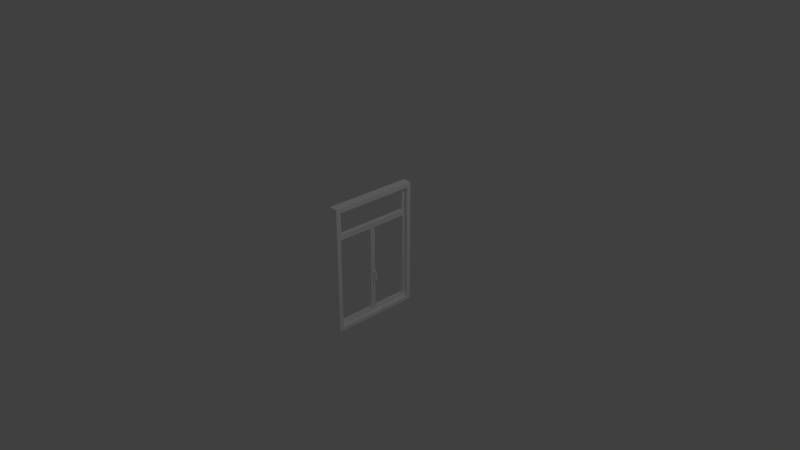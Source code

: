 # Source: window.blend  (saved by Blender 2.79.0; exported with 4.5.12 LTS)
import bpy
from mathutils import Matrix  # noqa: F401  (used for matrix-valued properties, if any)

bpy.ops.wm.read_factory_settings(use_empty=True)
scene = bpy.context.scene
scene.name = 'Scene'

# ---- collections
col_collection_1 = bpy.data.collections.new('Collection 1'); scene.collection.children.link(col_collection_1)

# ---- materials (node trees are filled in below, after node groups)
mat_mat_room_atlas_02 = bpy.data.materials.new('MAT_room_atlas_02')
mat_mat_room_atlas_02.alpha_threshold = 0.0
mat_mat_room_atlas_02.use_transparent_shadow = False
mat_mat_room_atlas_02.diffuse_color = (1.0, 1.0, 1.0, 1.0)
mat_mat_room_atlas_02.specular_color = (0.5, 0.5, 0.5)
mat_mat_room_atlas_02.roughness = 0.5
mat_mat_room_atlas_01 = bpy.data.materials.new('MAT_room_atlas_01')
mat_mat_room_atlas_01.alpha_threshold = 0.0
mat_mat_room_atlas_01.use_transparent_shadow = False
mat_mat_room_atlas_01.diffuse_color = (1.0, 1.0, 1.0, 1.0)
mat_mat_room_atlas_01.specular_color = (0.5, 0.5, 0.5)
mat_mat_room_atlas_01.roughness = 0.5

# ---- material node trees

# ---- world
world_world = bpy.data.worlds.new('World'); scene.world = world_world
world_world.color = (0.05088, 0.05088, 0.05088)
world_world.use_sun_shadow = False
world_world.sun_shadow_jitter_overblur = 0.0
world_world.cycles.sampling_method = 'MANUAL'

# ---- cameras
cam_camera = bpy.data.cameras.new('Camera')
cam_camera.clip_end = 100.0
cam_camera.lens = 35.0
cam_camera.sensor_width = 32.0
cam_camera.sensor_height = 18.0
cam_camera.ortho_scale = 7.314
cam_camera.dof.focus_distance = 0.0
cam_camera.dof.aperture_fstop = 128.0

# ---- lights
light_lamp = bpy.data.lights.new('Lamp', 'POINT')
light_lamp.transmission_factor = 0.0
light_lamp.cutoff_distance = 30.0
light_lamp.energy = 100.0
light_lamp.shadow_buffer_clip_start = 1.001
light_lamp.shadow_soft_size = 0.1
light_lamp.shadow_maximum_resolution = 0.006
light_lamp.use_absolute_resolution = True

# ---- meshes
me_untitled = bpy.data.meshes.new('Untitled')
me_untitled.from_pydata([(0.0, 86.29, -61.41), (0.0, 86.29, 61.41), (0.0, -86.29, 61.41), (0.0, -86.29, -61.41), (12.02, 86.29, -61.41), (12.02, 86.29, 61.41), (12.02, -86.29, 61.41), (12.02, -86.29, -61.41), (0.0, -81.22, -55.51), (0.0, -81.22, 55.51), (0.0, 79.94, 55.51), (0.0, 79.94, -55.51), (12.02, -81.22, -55.51), (12.02, -81.22, 55.51), (12.02, 79.94, 55.51), (12.02, 79.94, -55.51), (2.101, 79.7, -55.2), (2.101, 79.7, 55.1), (2.101, 44.56, 55.1), (2.101, 44.56, -55.2), (7.238, 79.7, -55.2), (7.238, 79.7, 55.1), (7.238, 44.56, 55.1), (7.238, 44.56, -55.2), (2.101, 47.64, -51.38), (2.101, 47.64, 50.63), (2.101, 76.62, 50.63), (2.101, 76.62, -51.38), (7.238, 47.64, -51.38), (7.238, 47.64, 50.63), (7.238, 76.62, 50.63), (7.238, 76.62, -51.38), (4.091, 46.67, 51.58), (4.091, 46.67, -52.51), (4.091, 77.64, 51.58), (4.091, 77.64, -52.51), (4.966, 46.67, 51.58), (4.966, 46.67, -52.51), (4.966, 77.64, 51.58), (4.966, 77.64, -52.51), (2.101, 44.09, 55.36), (2.101, -80.91, 55.36), (2.101, -80.91, 0.1553), (2.101, 44.09, 0.1553), (7.238, 44.09, 55.36), (7.238, -80.91, 55.36), (7.238, -80.91, 0.1553), (7.238, 44.09, 0.1553), (2.101, 40.27, 3.239), (2.101, -76.44, 3.239), (2.101, -76.44, 52.28), (2.101, 40.27, 52.28), (7.238, 40.27, 3.239), (7.238, -76.44, 3.239), (7.238, -76.44, 52.28), (7.238, 40.27, 52.28), (4.091, -77.38, 2.272), (4.091, 41.4, 2.272), (4.091, -77.38, 53.3), (4.091, 41.4, 53.3), (4.966, -77.38, 2.272), (4.966, 41.4, 2.272), (4.966, -77.38, 53.3), (4.966, 41.4, 53.3), (2.101, 44.09, -0.2397), (2.101, -80.91, -0.2397), (2.101, -80.91, -55.45), (2.101, 44.09, -55.45), (7.238, 44.09, -0.2397), (7.238, -80.91, -0.2397), (7.238, -80.91, -55.45), (7.238, 44.09, -55.45), (2.101, 40.27, -52.37), (2.101, -76.44, -52.37), (2.101, -76.44, -3.323), (2.101, 40.27, -3.323), (7.238, 40.27, -52.37), (7.238, -76.44, -52.37), (7.238, -76.44, -3.323), (7.238, 40.27, -3.323), (4.091, -77.38, -53.33), (4.091, 41.4, -53.33), (4.091, -77.38, -2.302), (4.091, 41.4, -2.302), (4.966, -77.38, -53.33), (4.966, 41.4, -53.33), (4.966, -77.38, -2.302), (4.966, 41.4, -2.302), (7.944, -25.81, -2.648), (9.464, -26.91, -2.648), (10.71, -35.02, -2.434), (12.09, -35.86, -2.648), (10.71, -24.53, -2.648), (7.944, -22.34, -2.648), (7.944, -25.81, -0.9168), (9.464, -26.91, -0.9168), (10.71, -35.02, -1.131), (12.09, -35.86, -0.9168), (10.71, -24.53, -0.9168), (7.944, -22.34, -0.9168), (7.139, -26.75, -3.117), (7.139, -21.4, -3.117), (7.139, -26.75, -0.4477), (7.139, -21.4, -0.4477)], [], [(5, 4, 0), (0, 1, 5), (6, 5, 1), (1, 2, 6), (7, 6, 2), (2, 3, 7), (4, 7, 3), (3, 0, 4), (13, 12, 8), (8, 9, 13), (14, 13, 9), (9, 10, 14), (15, 14, 10), (10, 11, 15), (12, 15, 11), (11, 8, 12), (10, 2, 1), (11, 10, 1), (11, 1, 0), (2, 10, 9), (2, 9, 8), (3, 2, 8), (0, 3, 8), (11, 0, 8), (13, 14, 6), (12, 13, 6), (12, 6, 7), (12, 7, 4), (15, 12, 4), (15, 4, 5), (5, 6, 14), (15, 5, 14), (21, 20, 16), (16, 17, 21), (22, 21, 17), (17, 18, 22), (23, 22, 18), (18, 19, 23), (20, 23, 19), (19, 16, 20), (29, 28, 24), (24, 25, 29), (30, 29, 25), (25, 26, 30), (31, 30, 26), (26, 27, 31), (28, 31, 27), (27, 24, 28), (26, 18, 17), (27, 26, 17), (27, 17, 16), (18, 26, 25), (18, 25, 24), (19, 18, 24), (16, 19, 24), (27, 16, 24), (29, 30, 22), (28, 29, 22), (28, 22, 23), (28, 23, 20), (31, 28, 20), (31, 20, 21), (21, 22, 30), (31, 21, 30), (32, 33, 37), (37, 36, 32), (33, 35, 39), (39, 37, 33), (35, 34, 38), (38, 39, 35), (34, 32, 36), (36, 38, 34), (45, 44, 40), (40, 41, 45), (46, 45, 41), (41, 42, 46), (47, 46, 42), (42, 43, 47), (44, 47, 43), (43, 40, 44), (53, 52, 48), (48, 49, 53), (54, 53, 49), (49, 50, 54), (55, 54, 50), (50, 51, 55), (52, 55, 51), (51, 48, 52), (50, 42, 41), (51, 50, 41), (51, 41, 40), (42, 50, 49), (42, 49, 48), (43, 42, 48), (40, 43, 48), (51, 40, 48), (53, 54, 46), (52, 53, 46), (52, 46, 47), (52, 47, 44), (55, 52, 44), (55, 44, 45), (45, 46, 54), (55, 45, 54), (56, 57, 61), (61, 60, 56), (57, 59, 63), (63, 61, 57), (59, 58, 62), (62, 63, 59), (58, 56, 60), (60, 62, 58), (69, 68, 64), (64, 65, 69), (70, 69, 65), (65, 66, 70), (71, 70, 66), (66, 67, 71), (68, 71, 67), (67, 64, 68), (77, 76, 72), (72, 73, 77), (78, 77, 73), (73, 74, 78), (79, 78, 74), (74, 75, 79), (76, 79, 75), (75, 72, 76), (74, 66, 65), (75, 74, 65), (75, 65, 64), (66, 74, 73), (66, 73, 72), (67, 66, 72), (64, 67, 72), (75, 64, 72), (77, 78, 70), (76, 77, 70), (76, 70, 71), (76, 71, 68), (79, 76, 68), (79, 68, 69), (69, 70, 78), (79, 69, 78), (80, 81, 85), (85, 84, 80), (81, 83, 87), (87, 85, 81), (83, 82, 86), (86, 87, 83), (82, 80, 84), (84, 86, 82), (88, 89, 95), (95, 94, 88), (89, 90, 96), (96, 95, 89), (90, 91, 97), (97, 96, 90), (91, 92, 98), (98, 97, 91), (92, 93, 99), (99, 98, 92), (101, 100, 102), (102, 103, 101), (91, 90, 89), (92, 91, 89), (92, 89, 88), (92, 88, 93), (98, 99, 94), (98, 94, 95), (95, 96, 97), (98, 95, 97), (88, 94, 102), (102, 100, 88), (99, 93, 101), (101, 103, 99), (93, 88, 100), (100, 101, 93), (94, 99, 103), (103, 102, 94)])
me_untitled.polygons.foreach_set('use_smooth', [True] * 180)
_k = set([(0, 1), (0, 3), (0, 4), (0, 5), (0, 8), (0, 11), (1, 2), (1, 5), (1, 6), (1, 10), (1, 11), (2, 3), (2, 6), (2, 7), (2, 8), (2, 9), (2, 10), (3, 4), (3, 7), (3, 8), (4, 5), (4, 7), (4, 12), (4, 15), (5, 6), (5, 14), (5, 15), (6, 7), (6, 12), (6, 13), (6, 14), (7, 12), (8, 9), (8, 11), (8, 12), (8, 13), (9, 10), (9, 13), (9, 14), (10, 11), (10, 14), (10, 15), (11, 12), (11, 15), (12, 13), (12, 15), (13, 14), (14, 15), (16, 17), (16, 19), (16, 20), (16, 21), (16, 24), (16, 27), (17, 18), (17, 21), (17, 22), (17, 26), (17, 27), (18, 19), (18, 22), (18, 23), (18, 24), (18, 25), (18, 26), (19, 20), (19, 23), (19, 24), (20, 21), (20, 23), (20, 28), (20, 31), (21, 22), (21, 30), (21, 31), (22, 23), (22, 28), (22, 29), (22, 30), (23, 28), (24, 25), (24, 27), (24, 28), (24, 29), (25, 26), (25, 29), (25, 30), (26, 27), (26, 30), (26, 31), (27, 28), (27, 31), (28, 29), (28, 31), (29, 30), (30, 31), (32, 33), (32, 34), (32, 36), (32, 37), (33, 35), (33, 37), (33, 39), (34, 35), (34, 36), (34, 38), (35, 38), (35, 39), (36, 37), (36, 38), (37, 39), (38, 39), (40, 41), (40, 43), (40, 44), (40, 45), (40, 48), (40, 51), (41, 42), (41, 45), (41, 46), (41, 50), (41, 51), (42, 43), (42, 46), (42, 47), (42, 48), (42, 49), (42, 50), (43, 44), (43, 47), (43, 48), (44, 45), (44, 47), (44, 52), (44, 55), (45, 46), (45, 54), (45, 55), (46, 47), (46, 52), (46, 53), (46, 54), (47, 52), (48, 49), (48, 51), (48, 52), (48, 53), (49, 50), (49, 53), (49, 54), (50, 51), (50, 54), (50, 55), (51, 52), (51, 55), (52, 53), (52, 55), (53, 54), (54, 55), (56, 57), (56, 58), (56, 60), (56, 61), (57, 59), (57, 61), (57, 63), (58, 59), (58, 60), (58, 62), (59, 62), (59, 63), (60, 61), (60, 62), (61, 63), (62, 63), (64, 65), (64, 67), (64, 68), (64, 69), (64, 72), (64, 75), (65, 66), (65, 69), (65, 70), (65, 74), (65, 75), (66, 67), (66, 70), (66, 71), (66, 72), (66, 73), (66, 74), (67, 68), (67, 71), (67, 72), (68, 69), (68, 71), (68, 76), (68, 79), (69, 70), (69, 78), (69, 79), (70, 71), (70, 76), (70, 77), (70, 78), (71, 76), (72, 73), (72, 75), (72, 76), (72, 77), (73, 74), (73, 77), (73, 78), (74, 75), (74, 78), (74, 79), (75, 76), (75, 79), (76, 77), (76, 79), (77, 78), (78, 79), (80, 81), (80, 82), (80, 84), (80, 85), (81, 83), (81, 85), (81, 87), (82, 83), (82, 84), (82, 86), (83, 86), (83, 87), (84, 85), (84, 86), (85, 87), (86, 87), (88, 89), (88, 92), (88, 93), (88, 94), (88, 95), (88, 100), (88, 102), (89, 90), (89, 91), (89, 92), (89, 95), (89, 96), (90, 91), (90, 96), (90, 97), (91, 92), (91, 97), (91, 98), (92, 93), (92, 98), (92, 99), (93, 99), (93, 100), (93, 101), (94, 95), (94, 98), (94, 99), (94, 102), (94, 103), (95, 96), (95, 97), (95, 98), (96, 97), (97, 98), (98, 99), (99, 101), (99, 103), (100, 101), (100, 102), (101, 102), (101, 103), (102, 103)])
me_untitled.attributes.new('sharp_edge', 'BOOLEAN', 'EDGE').data.foreach_set('value', [ (min(e.vertices), max(e.vertices)) in _k for e in me_untitled.edges])
_uv = me_untitled.uv_layers.new(name='UVChannel_1')
_uv.uv.foreach_set('vector', [0.5945, 0.7973, 0.5945, 0.9511, 0.5668, 0.9511, 0.5668, 0.9511, 0.5668, 0.7973, 0.5945, 0.7973, 0.5591, 0.7686, 0.5591, 0.9847, 0.5314, 0.9847, 0.5314, 0.9847, 0.5314, 0.7686, 0.5591, 0.7686, 0.5607, 0.7973, 0.5607, 0.9511, 0.533, 0.9511, 0.533, 0.9511, 0.533, 0.7973, 0.5607, 0.7973, 0.5943, 0.7686, 0.5943, 0.9847, 0.5667, 0.9847, 0.5667, 0.9847, 0.5667, 0.7686, 0.5943, 0.7686, 0.5598, 0.8263, 0.5598, 0.9654, 0.5321, 0.9654, 0.5321, 0.9654, 0.5321, 0.8263, 0.5598, 0.8263, 0.5588, 0.7686, 0.5588, 0.9704, 0.5312, 0.9704, 0.5312, 0.9704, 0.5312, 0.7686, 0.5588, 0.7686, 0.5949, 0.8263, 0.5949, 0.9654, 0.5672, 0.9654, 0.5672, 0.9654, 0.5672, 0.8263, 0.5949, 0.8263, 0.5939, 0.7686, 0.5939, 0.9704, 0.5663, 0.9704, 0.5663, 0.9704, 0.5663, 0.7686, 0.5939, 0.7686, 0.6035, 0.9853, 0.6081, 0.7756, 0.6081, 0.9933, 0.5174, 0.9853, 0.6035, 0.9853, 0.6081, 0.9933, 0.5174, 0.9853, 0.6081, 0.9933, 0.5128, 0.9933, 0.6081, 0.7756, 0.6035, 0.9853, 0.6035, 0.782, 0.6081, 0.7756, 0.6035, 0.782, 0.5174, 0.782, 0.5128, 0.7756, 0.6081, 0.7756, 0.5174, 0.782, 0.5128, 0.9933, 0.5128, 0.7756, 0.5174, 0.782, 0.5174, 0.9853, 0.5128, 0.9933, 0.5174, 0.782, 0.5169, 0.782, 0.5169, 0.9853, 0.5124, 0.7756, 0.6031, 0.782, 0.5169, 0.782, 0.5124, 0.7756, 0.6031, 0.782, 0.5124, 0.7756, 0.6077, 0.7756, 0.6031, 0.782, 0.6077, 0.7756, 0.6077, 0.9933, 0.6031, 0.9853, 0.6031, 0.782, 0.6077, 0.9933, 0.6031, 0.9853, 0.6077, 0.9933, 0.5124, 0.9933, 0.5124, 0.9933, 0.5124, 0.7756, 0.5169, 0.9853, 0.6031, 0.9853, 0.5124, 0.9933, 0.5169, 0.9853, 0.5564, 0.7671, 0.5564, 0.9576, 0.5446, 0.9576, 0.5446, 0.9576, 0.5446, 0.7671, 0.5564, 0.7671, 0.5577, 0.8261, 0.5577, 0.8868, 0.5459, 0.8868, 0.5459, 0.8868, 0.5459, 0.8261, 0.5577, 0.8261, 0.5759, 0.7671, 0.5759, 0.9576, 0.5641, 0.9576, 0.5641, 0.9576, 0.5641, 0.7671, 0.5759, 0.7671, 0.5772, 0.8261, 0.5772, 0.8868, 0.5654, 0.8868, 0.5654, 0.8868, 0.5654, 0.8261, 0.5772, 0.8261, 0.5743, 0.7886, 0.5743, 0.9648, 0.5625, 0.9648, 0.5625, 0.9648, 0.5625, 0.7886, 0.5743, 0.7886, 0.5574, 0.7681, 0.5574, 0.8181, 0.5456, 0.8181, 0.5456, 0.8181, 0.5456, 0.7681, 0.5574, 0.7681, 0.5751, 0.7899, 0.5751, 0.9661, 0.5633, 0.9661, 0.5633, 0.9661, 0.5633, 0.7899, 0.5751, 0.7899, 0.5577, 0.7689, 0.5577, 0.819, 0.5459, 0.819, 0.5459, 0.819, 0.5459, 0.7689, 0.5577, 0.7689, 0.5889, 0.7887, 0.5305, 0.7811, 0.5945, 0.7811, 0.5889, 0.9623, 0.5889, 0.7887, 0.5945, 0.7811, 0.5889, 0.9623, 0.5945, 0.7811, 0.5945, 0.9688, 0.5305, 0.7811, 0.5889, 0.7887, 0.5361, 0.7887, 0.5305, 0.7811, 0.5361, 0.7887, 0.5361, 0.9623, 0.5305, 0.9688, 0.5305, 0.7811, 0.5361, 0.9623, 0.5945, 0.9688, 0.5305, 0.9688, 0.5361, 0.9623, 0.5889, 0.9623, 0.5945, 0.9688, 0.5361, 0.9623, 0.5365, 0.9627, 0.5893, 0.9627, 0.5309, 0.9703, 0.5365, 0.7891, 0.5365, 0.9627, 0.5309, 0.9703, 0.5365, 0.7891, 0.5309, 0.9703, 0.5309, 0.7826, 0.5365, 0.7891, 0.5309, 0.7826, 0.5949, 0.7826, 0.5893, 0.7891, 0.5365, 0.7891, 0.5949, 0.7826, 0.5893, 0.7891, 0.5949, 0.7826, 0.5949, 0.9703, 0.5949, 0.9703, 0.5309, 0.9703, 0.5893, 0.9627, 0.5893, 0.7891, 0.5949, 0.9703, 0.5893, 0.9627, 0.5846, 0.9591, 0.5846, 0.7833, 0.5866, 0.7833, 0.5866, 0.7833, 0.5866, 0.9591, 0.5846, 0.9591, 0.5838, 0.9072, 0.5838, 0.8549, 0.5858, 0.8549, 0.5858, 0.8549, 0.5858, 0.9072, 0.5838, 0.9072, 0.5835, 0.9682, 0.5835, 0.7924, 0.5855, 0.7924, 0.5855, 0.7924, 0.5855, 0.9682, 0.5835, 0.9682, 0.5844, 0.9072, 0.5844, 0.8549, 0.5864, 0.8549, 0.5864, 0.8549, 0.5864, 0.9072, 0.5844, 0.9072, 0.5564, 0.7691, 0.5564, 0.985, 0.5446, 0.985, 0.5446, 0.985, 0.5446, 0.7691, 0.5564, 0.7691, 0.5544, 0.8247, 0.5544, 0.9201, 0.5426, 0.9201, 0.5426, 0.9201, 0.5426, 0.8247, 0.5544, 0.8247, 0.5759, 0.7691, 0.5759, 0.985, 0.5641, 0.985, 0.5641, 0.985, 0.5641, 0.7691, 0.5759, 0.7691, 0.5563, 0.8247, 0.5563, 0.9201, 0.5445, 0.9201, 0.5445, 0.9201, 0.5445, 0.8247, 0.5563, 0.8247, 0.5559, 0.7671, 0.5559, 0.9686, 0.5441, 0.9686, 0.5441, 0.9686, 0.5441, 0.7671, 0.5559, 0.7671, 0.5749, 0.8261, 0.5749, 0.9108, 0.5631, 0.9108, 0.5631, 0.9108, 0.5631, 0.8261, 0.5749, 0.8261, 0.5754, 0.7671, 0.5754, 0.9686, 0.5636, 0.9686, 0.5636, 0.9686, 0.5636, 0.7671, 0.5754, 0.7671, 0.5543, 0.8261, 0.5543, 0.9108, 0.5424, 0.9108, 0.5424, 0.9108, 0.5424, 0.8261, 0.5543, 0.8261, 0.6072, 0.7681, 0.5122, 0.76, 0.6128, 0.76, 0.6072, 0.9809, 0.6072, 0.7681, 0.6128, 0.76, 0.6072, 0.9809, 0.6128, 0.76, 0.6128, 0.9878, 0.5122, 0.76, 0.6072, 0.7681, 0.5178, 0.7681, 0.5122, 0.76, 0.5178, 0.7681, 0.5178, 0.9809, 0.5122, 0.9878, 0.5122, 0.76, 0.5178, 0.9809, 0.6128, 0.9878, 0.5122, 0.9878, 0.5178, 0.9809, 0.6072, 0.9809, 0.6128, 0.9878, 0.5178, 0.9809, 0.6073, 0.7698, 0.5179, 0.7698, 0.613, 0.7616, 0.6073, 0.9825, 0.6073, 0.7698, 0.613, 0.7616, 0.6073, 0.9825, 0.613, 0.7616, 0.613, 0.9895, 0.6073, 0.9825, 0.613, 0.9895, 0.5123, 0.9895, 0.5179, 0.9825, 0.6073, 0.9825, 0.5123, 0.9895, 0.5179, 0.9825, 0.5123, 0.9895, 0.5123, 0.7616, 0.5123, 0.7616, 0.613, 0.7616, 0.5179, 0.7698, 0.5179, 0.9825, 0.5123, 0.7616, 0.5179, 0.7698, 0.5844, 0.9777, 0.5844, 0.777, 0.5864, 0.777, 0.5864, 0.777, 0.5864, 0.9777, 0.5844, 0.9777, 0.5845, 0.9263, 0.5845, 0.8401, 0.5865, 0.8401, 0.5865, 0.8401, 0.5865, 0.9263, 0.5845, 0.9263, 0.5839, 0.9777, 0.5839, 0.777, 0.586, 0.777, 0.586, 0.777, 0.586, 0.9777, 0.5839, 0.9777, 0.5841, 0.9263, 0.5841, 0.8401, 0.5862, 0.8401, 0.5862, 0.8401, 0.5862, 0.9263, 0.5841, 0.9263, 0.5744, 0.7685, 0.5744, 0.9844, 0.5626, 0.9844, 0.5626, 0.9844, 0.5626, 0.7685, 0.5744, 0.7685, 0.5739, 0.8247, 0.5739, 0.9201, 0.5621, 0.9201, 0.5621, 0.9201, 0.5621, 0.8247, 0.5739, 0.8247, 0.575, 0.7685, 0.575, 0.9844, 0.5632, 0.9844, 0.5632, 0.9844, 0.5632, 0.7685, 0.575, 0.7685, 0.5758, 0.8247, 0.5758, 0.9201, 0.564, 0.9201, 0.564, 0.9201, 0.564, 0.8247, 0.5758, 0.8247, 0.5557, 0.7671, 0.5557, 0.9686, 0.5438, 0.9686, 0.5438, 0.9686, 0.5438, 0.7671, 0.5557, 0.7671, 0.5555, 0.8261, 0.5555, 0.9108, 0.5436, 0.9108, 0.5436, 0.9108, 0.5436, 0.8261, 0.5555, 0.8261, 0.5752, 0.7671, 0.5752, 0.9686, 0.5633, 0.9686, 0.5633, 0.9686, 0.5633, 0.7671, 0.5752, 0.7671, 0.5737, 0.8261, 0.5737, 0.9108, 0.5619, 0.9108, 0.5619, 0.9108, 0.5619, 0.8261, 0.5737, 0.8261, 0.606, 0.7694, 0.511, 0.7612, 0.6116, 0.7612, 0.606, 0.9821, 0.606, 0.7694, 0.6116, 0.7612, 0.606, 0.9821, 0.6116, 0.7612, 0.6116, 0.9891, 0.511, 0.7612, 0.606, 0.7694, 0.5166, 0.7694, 0.511, 0.7612, 0.5166, 0.7694, 0.5166, 0.9821, 0.511, 0.9891, 0.511, 0.7612, 0.5166, 0.9821, 0.6116, 0.9891, 0.511, 0.9891, 0.5166, 0.9821, 0.606, 0.9821, 0.6116, 0.9891, 0.5166, 0.9821, 0.6062, 0.7687, 0.5168, 0.7687, 0.6118, 0.7605, 0.6062, 0.9814, 0.6062, 0.7687, 0.6118, 0.7605, 0.6062, 0.9814, 0.6118, 0.7605, 0.6118, 0.9884, 0.6062, 0.9814, 0.6118, 0.9884, 0.5112, 0.9884, 0.5168, 0.9814, 0.6062, 0.9814, 0.5112, 0.9884, 0.5168, 0.9814, 0.5112, 0.9884, 0.5112, 0.7605, 0.5112, 0.7605, 0.6118, 0.7605, 0.5168, 0.7687, 0.5168, 0.9814, 0.5112, 0.7605, 0.5168, 0.7687, 0.5832, 0.9776, 0.5832, 0.777, 0.5852, 0.777, 0.5852, 0.777, 0.5852, 0.9776, 0.5832, 0.9776, 0.5843, 0.9263, 0.5843, 0.8401, 0.5863, 0.8401, 0.5863, 0.8401, 0.5863, 0.9263, 0.5843, 0.9263, 0.5837, 0.9776, 0.5837, 0.777, 0.5857, 0.777, 0.5857, 0.777, 0.5857, 0.9776, 0.5837, 0.9776, 0.5838, 0.9263, 0.5838, 0.8401, 0.5858, 0.8401, 0.5858, 0.8401, 0.5858, 0.9263, 0.5838, 0.9263, 0.3937, 0.9494, 0.3937, 0.9418, 0.4057, 0.9418, 0.4057, 0.9418, 0.4057, 0.9494, 0.3937, 0.9494, 0.3937, 0.9418, 0.3952, 0.8854, 0.4042, 0.8854, 0.4042, 0.8854, 0.4057, 0.9418, 0.3937, 0.9418, 0.3952, 0.8854, 0.3937, 0.8796, 0.4057, 0.8796, 0.4057, 0.8796, 0.4042, 0.8854, 0.3952, 0.8854, 0.479, 0.8867, 0.479, 0.9654, 0.467, 0.9654, 0.467, 0.9654, 0.467, 0.8867, 0.479, 0.8867, 0.479, 0.9654, 0.479, 0.9806, 0.467, 0.9806, 0.467, 0.9806, 0.467, 0.9654, 0.479, 0.9654, 0.4239, 0.9931, 0.4239, 0.9559, 0.4424, 0.9559, 0.4424, 0.9559, 0.4424, 0.9931, 0.4239, 0.9931, 0.4582, 0.9846, 0.4486, 0.9788, 0.44, 0.9224, 0.4486, 0.9059, 0.4582, 0.9846, 0.44, 0.9224, 0.4486, 0.9059, 0.44, 0.9224, 0.4294, 0.9148, 0.4486, 0.9059, 0.4294, 0.9148, 0.4294, 0.8907, 0.4164, 0.9743, 0.3971, 0.9896, 0.3971, 0.9655, 0.4164, 0.9743, 0.3971, 0.9655, 0.4077, 0.9578, 0.4077, 0.9578, 0.4164, 0.9014, 0.426, 0.8957, 0.4164, 0.9743, 0.4077, 0.9578, 0.426, 0.8957, 0.4344, 0.9353, 0.4344, 0.9473, 0.4279, 0.9506, 0.4279, 0.9506, 0.4279, 0.932, 0.4344, 0.9353, 0.467, 0.9806, 0.479, 0.9806, 0.4823, 0.9871, 0.4823, 0.9871, 0.4637, 0.9871, 0.467, 0.9806, 0.479, 0.9806, 0.479, 0.9565, 0.4823, 0.95, 0.4823, 0.95, 0.4823, 0.9871, 0.479, 0.9806, 0.467, 0.9565, 0.467, 0.9806, 0.4637, 0.9871, 0.4637, 0.9871, 0.4637, 0.95, 0.467, 0.9565])
me_untitled.materials.append(mat_mat_room_atlas_02)
me_untitled.materials.append(mat_mat_room_atlas_01)
me_untitled.use_remesh_preserve_volume = False
me_untitled.use_remesh_preserve_attributes = False
me_untitled.use_mirror_vertex_groups = False
me_untitled.update()
me_untitled.normals_split_custom_set([tuple(v) for v in zip(*[iter([0.0, 1.0, 0.0, 0.0, 1.0, 0.0, 0.0, 1.0, 0.0, 0.0, 1.0, 0.0, 0.0, 1.0, 0.0, 0.0, 1.0, 0.0, 0.0, 1.122e-13, 1.0, 0.0, 1.122e-13, 1.0, 0.0, 1.122e-13, 1.0, 0.0, 0.0, 1.0, 0.0, 0.0, 1.0, 0.0, 0.0, 1.0, 0.0, -1.0, 0.0, 0.0, -1.0, 0.0, 0.0, -1.0, 0.0, 0.0, -1.0, 0.0, 0.0, -1.0, 0.0, 0.0, -1.0, 0.0, 0.0, 1.122e-13, -1.0, 0.0, 1.122e-13, -1.0, 0.0, 1.122e-13, -1.0, 0.0, 0.0, -1.0, 0.0, 0.0, -1.0, 0.0, 0.0, -1.0, 0.0, 1.0, 0.0, 0.0, 1.0, 0.0, 0.0, 1.0, 0.0, 0.0, 1.0, 0.0, 0.0, 1.0, 0.0, 0.0, 1.0, 0.0, 0.0, 0.0, -1.0, 0.0, 0.0, -1.0, 0.0, 0.0, -1.0, 0.0, 0.0, -1.0, 0.0, 0.0, -1.0, 0.0, 0.0, -1.0, 0.0, -1.0, 0.0, 0.0, -1.0, 0.0, 0.0, -1.0, 0.0, 0.0, -1.0, 0.0, 0.0, -1.0, 0.0, 0.0, -1.0, 0.0, 0.0, 0.0, 1.0, 0.0, 0.0, 1.0, 0.0, 0.0, 1.0, 0.0, 0.0, 1.0, 0.0, 0.0, 1.0, 0.0, 0.0, 1.0, -1.0, 0.0, 0.0, -1.0, 0.0, 0.0, -1.0, 0.0, 0.0, -1.0, 0.0, 0.0, -1.0, 0.0, 0.0, -1.0, 0.0, 0.0, -1.0, 0.0, 0.0, -1.0, 0.0, 0.0, -1.0, 0.0, 0.0, -1.0, 0.0, 0.0, -1.0, 0.0, 0.0, -1.0, 0.0, 0.0, -1.0, 0.0, 0.0, -1.0, 0.0, 0.0, -1.0, 0.0, 0.0, -1.0, 0.0, 0.0, -1.0, 0.0, 0.0, -1.0, 0.0, 0.0, -1.0, 0.0, 0.0, -1.0, 0.0, 0.0, -1.0, 0.0, 0.0, -1.0, 0.0, 0.0, -1.0, 0.0, 0.0, -1.0, 0.0, 0.0, 1.0, -3.847e-07, -3.251e-07, 1.0, -3.847e-07, -3.251e-07, 1.0, -3.847e-07, -3.251e-07, 1.0, -2.169e-07, 0.0, 1.0, -2.169e-07, 0.0, 1.0, -2.169e-07, 0.0, 1.0, -3.92e-07, 0.0, 1.0, -3.92e-07, 0.0, 1.0, -3.92e-07, 0.0, 1.0, -3.592e-07, 3.036e-07, 1.0, -3.592e-07, 3.036e-07, 1.0, -3.592e-07, 3.036e-07, 1.0, -3.686e-07, -4.073e-07, 1.0, -3.686e-07, -4.073e-07, 1.0, -3.686e-07, -4.073e-07, 1.0, -3.129e-07, 0.0, 1.0, -3.129e-07, 0.0, 1.0, -3.129e-07, 0.0, 1.0, -3.442e-07, 3.804e-07, 1.0, -3.442e-07, 3.804e-07, 1.0, -3.442e-07, 3.804e-07, 1.0, 1.514e-07, 0.0, 1.0, 1.514e-07, 0.0, 1.0, 1.514e-07, 0.0, 0.0, 1.0, 0.0, 0.0, 1.0, 0.0, 0.0, 1.0, 0.0, 0.0, 1.0, 0.0, 0.0, 1.0, 0.0, 0.0, 1.0, 0.0, 0.0, 0.0, 1.0, 0.0, 0.0, 1.0, 0.0, 0.0, 1.0, 0.0, 0.0, 1.0, 0.0, 0.0, 1.0, 0.0, 0.0, 1.0, 0.0, -1.0, 0.0, 0.0, -1.0, 0.0, 0.0, -1.0, 0.0, 0.0, -1.0, 0.0, 0.0, -1.0, 0.0, 0.0, -1.0, 0.0, -1.352e-06, 0.0, -1.0, -1.352e-06, 0.0, -1.0, -1.352e-06, 0.0, -1.0, -1.352e-06, 0.0, -1.0, -1.352e-06, 0.0, -1.0, -1.352e-06, 0.0, -1.0, 0.0, 1.0, 0.0, 0.0, 1.0, 0.0, 0.0, 1.0, 0.0, 0.0, 1.0, 0.0, 0.0, 1.0, 0.0, 0.0, 1.0, 0.0, 1.64e-06, 0.0, -1.0, 1.64e-06, 0.0, -1.0, 1.64e-06, 0.0, -1.0, 1.64e-06, 0.0, -1.0, 1.64e-06, 0.0, -1.0, 1.64e-06, 0.0, -1.0, 0.0, -1.0, 0.0, 0.0, -1.0, 0.0, 0.0, -1.0, 0.0, 0.0, -1.0, 0.0, 0.0, -1.0, 0.0, 0.0, -1.0, 0.0, 3.28e-06, 0.0, 1.0, 3.28e-06, 0.0, 1.0, 3.28e-06, 0.0, 1.0, 1.64e-06, 0.0, 1.0, 1.64e-06, 0.0, 1.0, 1.64e-06, 0.0, 1.0, -1.0, 0.0, 0.0, -1.0, 0.0, 0.0, -1.0, 0.0, 0.0, -1.0, 5.457e-08, 0.0, -1.0, 5.457e-08, 0.0, -1.0, 5.457e-08, 0.0, -1.0, 0.0, 0.0, -1.0, 0.0, 0.0, -1.0, 0.0, 0.0, -1.0, 0.0, 0.0, -1.0, 0.0, 0.0, -1.0, 0.0, 0.0, -1.0, -9.701e-08, 0.0, -1.0, -9.701e-08, 0.0, -1.0, -9.701e-08, 0.0, -1.0, 0.0, 0.0, -1.0, 0.0, 0.0, -1.0, 0.0, 0.0, -1.0, 0.0, 0.0, -1.0, 0.0, 0.0, -1.0, 0.0, 0.0, -1.0, 0.0, 0.0, -1.0, 0.0, 0.0, -1.0, 0.0, 0.0, 1.0, 0.0, 0.0, 1.0, 0.0, 0.0, 1.0, 0.0, 0.0, 1.0, 7.276e-08, 0.0, 1.0, 7.276e-08, 0.0, 1.0, 7.276e-08, 0.0, 1.0, 0.0, 0.0, 1.0, 0.0, 0.0, 1.0, 0.0, 0.0, 1.0, 0.0, 0.0, 1.0, 0.0, 0.0, 1.0, 0.0, 0.0, 1.0, 0.0, 0.0, 1.0, 0.0, 0.0, 1.0, 0.0, 0.0, 1.0, 0.0, 0.0, 1.0, 0.0, 0.0, 1.0, 0.0, 0.0, 1.0, 0.0, 0.0, 1.0, 0.0, 0.0, 1.0, 0.0, 0.0, 1.0, -7.276e-08, 0.0, 1.0, -7.276e-08, 0.0, 1.0, -7.276e-08, 0.0, 0.0, -1.0, 0.0, 0.0, -1.0, 0.0, 0.0, -1.0, 0.0, 0.0, -1.0, 0.0, 0.0, -1.0, 0.0, 0.0, -1.0, 0.0, 0.0, 0.0, -1.0, 0.0, 0.0, -1.0, 0.0, 0.0, -1.0, 0.0, 0.0, -1.0, 0.0, 0.0, -1.0, 0.0, 0.0, -1.0, 0.0, 1.0, 0.0, 0.0, 1.0, 0.0, 0.0, 1.0, 0.0, 0.0, 1.0, 0.0, 0.0, 1.0, 0.0, 0.0, 1.0, 0.0, 0.0, 0.0, 1.0, 0.0, 0.0, 1.0, 0.0, 0.0, 1.0, 0.0, 0.0, 1.0, 0.0, 0.0, 1.0, 0.0, 0.0, 1.0, 0.0, 0.0, 1.0, 0.0, 0.0, 1.0, 0.0, 0.0, 1.0, 0.0, 0.0, 1.0, 0.0, 0.0, 1.0, 0.0, 0.0, 1.0, 0.0, -1.0, 0.0, 0.0, -1.0, 0.0, 0.0, -1.0, 0.0, 0.0, -1.0, 0.0, 0.0, -1.0, 0.0, 0.0, -1.0, 0.0, 7.426e-07, 6.104e-08, -1.0, 7.426e-07, 6.104e-08, -1.0, 7.426e-07, 6.104e-08, -1.0, 3.683e-07, 7.63e-08, -1.0, 3.683e-07, 7.63e-08, -1.0, 3.683e-07, 7.63e-08, -1.0, 0.0, 1.0, -1.076e-07, 0.0, 1.0, -1.076e-07, 0.0, 1.0, -1.076e-07, 0.0, 1.0, 1.076e-07, 0.0, 1.0, 1.076e-07, 0.0, 1.0, 1.076e-07, -4.072e-07, -6.741e-08, 1.0, -4.072e-07, -6.741e-08, 1.0, -4.072e-07, -6.741e-08, 1.0, 4.072e-07, -3.064e-08, 1.0, 4.072e-07, -3.064e-08, 1.0, 4.072e-07, -3.064e-08, 1.0, 0.0, 1.0, 0.0, 0.0, 1.0, 0.0, 0.0, 1.0, 0.0, 0.0, 1.0, 0.0, 0.0, 1.0, 0.0, 0.0, 1.0, 0.0, 0.0, 6.537e-08, -1.0, 0.0, 6.537e-08, -1.0, 0.0, 6.537e-08, -1.0, 0.0, 6.537e-08, -1.0, 0.0, 6.537e-08, -1.0, 0.0, 6.537e-08, -1.0, 0.0, -1.0, 0.0, 0.0, -1.0, 0.0, 0.0, -1.0, 0.0, 0.0, -1.0, 1.211e-07, 0.0, -1.0, 1.211e-07, 0.0, -1.0, 1.211e-07, -1.0, -6.186e-08, -1.555e-07, -1.0, -6.186e-08, -1.555e-07, -1.0, -6.186e-08, -1.555e-07, -1.0, 0.0, 0.0, -1.0, 0.0, 0.0, -1.0, 0.0, 0.0, -1.0, 0.0, 0.0, -1.0, 0.0, 0.0, -1.0, 0.0, 0.0, -1.0, -6.964e-08, -1.556e-07, -1.0, -6.964e-08, -1.556e-07, -1.0, -6.964e-08, -1.556e-07, -1.0, 6.397e-10, -3.093e-07, -1.0, 6.397e-10, -3.093e-07, -1.0, 6.397e-10, -3.093e-07, -1.0, 7.423e-09, -6.091e-07, -1.0, 7.423e-09, -6.091e-07, -1.0, 7.423e-09, -6.091e-07, -1.0, 2.851e-07, -1.727e-07, -1.0, 2.851e-07, -1.727e-07, -1.0, 2.851e-07, -1.727e-07, -1.0, 8.15e-08, -1.556e-07, -1.0, 8.15e-08, -1.556e-07, -1.0, 8.15e-08, -1.556e-07, 1.0, 5.571e-07, 3.014e-07, 1.0, 5.571e-07, 3.014e-07, 1.0, 5.571e-07, 3.014e-07, 1.0, -3.18e-08, 8.205e-07, 1.0, -3.18e-08, 8.205e-07, 1.0, -3.18e-08, 8.205e-07, 1.0, 4.608e-10, -4.639e-07, 1.0, 4.608e-10, -4.639e-07, 1.0, 4.608e-10, -4.639e-07, 1.0, 5.792e-07, 3.109e-07, 1.0, 5.792e-07, 3.109e-07, 1.0, 5.792e-07, 3.109e-07, 1.0, -3.26e-07, 3.792e-07, 1.0, -3.26e-07, 3.792e-07, 1.0, -3.26e-07, 3.792e-07, 1.0, 0.0, 0.0, 1.0, 0.0, 0.0, 1.0, 0.0, 0.0, 1.0, 2.474e-07, 3.109e-07, 1.0, 2.474e-07, 3.109e-07, 1.0, 2.474e-07, 3.109e-07, 1.0, 0.0, 0.0, 1.0, 0.0, 0.0, 1.0, 0.0, 0.0, -4.7e-06, 6.423e-08, -1.0, -4.7e-06, 6.423e-08, -1.0, -4.7e-06, 6.423e-08, -1.0, -4.112e-06, 6.423e-08, -1.0, -4.112e-06, 6.423e-08, -1.0, -4.112e-06, 6.423e-08, -1.0, 0.0, 1.0, 0.0, 0.0, 1.0, 0.0, 0.0, 1.0, 0.0, 0.0, 1.0, 0.0, 0.0, 1.0, 0.0, 0.0, 1.0, 0.0, 0.0, -3.211e-08, 1.0, 0.0, -3.211e-08, 1.0, 0.0, -3.211e-08, 1.0, 0.0, -9.634e-08, 1.0, 0.0, -9.634e-08, 1.0, 0.0, -9.634e-08, 1.0, 0.0, -1.0, 0.0, 0.0, -1.0, 0.0, 0.0, -1.0, 0.0, 0.0, -1.0, -3.418e-07, 0.0, -1.0, -3.418e-07, 0.0, -1.0, -3.418e-07, 3.683e-07, -5.666e-15, 1.0, 3.683e-07, -5.666e-15, 1.0, 3.683e-07, -5.666e-15, 1.0, -3.624e-07, -3.04e-08, 1.0, -3.624e-07, -3.04e-08, 1.0, -3.624e-07, -3.04e-08, 1.0, 0.0, -1.0, -2.152e-07, 0.0, -1.0, -2.152e-07, 0.0, -1.0, -2.152e-07, 0.0, -1.0, 0.0, 0.0, -1.0, 0.0, 0.0, -1.0, 0.0, 3.042e-06, 3.052e-08, -1.0, 3.042e-06, 3.052e-08, -1.0, 3.042e-06, 3.052e-08, -1.0, 0.0, 9.156e-08, -1.0, 0.0, 9.156e-08, -1.0, 0.0, 9.156e-08, -1.0, 0.0, 1.0, 0.0, 0.0, 1.0, 0.0, 0.0, 1.0, 0.0, 0.0, 1.0, 0.0, 0.0, 1.0, 0.0, 0.0, 1.0, 0.0, -1.629e-06, -1.961e-07, 1.0, -1.629e-06, -1.961e-07, 1.0, -1.629e-06, -1.961e-07, 1.0, 0.0, -3.269e-08, 1.0, 0.0, -3.269e-08, 1.0, 0.0, -3.269e-08, 1.0, 0.0, 1.0, 0.0, 0.0, 1.0, 0.0, 0.0, 1.0, 0.0, 0.0, 1.0, 0.0, 0.0, 1.0, 0.0, 0.0, 1.0, 0.0, -7.126e-07, 6.333e-08, -1.0, -7.126e-07, 6.333e-08, -1.0, -7.126e-07, 6.333e-08, -1.0, 0.0, 3.269e-08, -1.0, 0.0, 3.269e-08, -1.0, 0.0, 3.269e-08, -1.0, 0.0, -1.0, 0.0, 0.0, -1.0, 0.0, 0.0, -1.0, 0.0, 0.0, -1.0, -1.211e-07, 0.0, -1.0, -1.211e-07, 0.0, -1.0, -1.211e-07, -1.0, 4.33e-07, 2.591e-07, -1.0, 4.33e-07, 2.591e-07, -1.0, 4.33e-07, 2.591e-07, -1.0, 2.65e-09, -3.093e-07, -1.0, 2.65e-09, -3.093e-07, -1.0, 2.65e-09, -3.093e-07, -1.0, 3.109e-09, -1.594e-07, -1.0, 3.109e-09, -1.594e-07, -1.0, 3.109e-09, -1.594e-07, -1.0, -2.089e-07, 3.111e-07, -1.0, -2.089e-07, 3.111e-07, -1.0, -2.089e-07, 3.111e-07, -1.0, 5.059e-10, 0.0, -1.0, 5.059e-10, 0.0, -1.0, 5.059e-10, 0.0, -1.0, 0.0, 0.0, -1.0, 0.0, 0.0, -1.0, 0.0, 0.0, -1.0, 1.719e-07, 2.677e-07, -1.0, 1.719e-07, 2.677e-07, -1.0, 1.719e-07, 2.677e-07, -1.0, -4.075e-07, 3.111e-07, -1.0, -4.075e-07, 3.111e-07, -1.0, -4.075e-07, 3.111e-07, 1.0, 2.786e-07, -4.57e-07, 1.0, 2.786e-07, -4.57e-07, 1.0, 2.786e-07, -4.57e-07, 1.0, 0.0, 0.0, 1.0, 0.0, 0.0, 1.0, 0.0, 0.0, 1.0, 5.179e-09, 0.0, 1.0, 5.179e-09, 0.0, 1.0, 5.179e-09, 0.0, 1.0, -2.896e-07, -4.059e-07, 1.0, -2.896e-07, -4.059e-07, 1.0, -2.896e-07, -4.059e-07, 1.0, 6.52e-07, -4.57e-07, 1.0, 6.52e-07, -4.57e-07, 1.0, 6.52e-07, -4.57e-07, 1.0, -9.897e-09, 1.889e-08, 1.0, -9.897e-09, 1.889e-08, 1.0, -9.897e-09, 1.889e-08, 1.0, -7.423e-07, -3.714e-07, 1.0, -7.423e-07, -3.714e-07, 1.0, -7.423e-07, -3.714e-07, 1.0, 0.0, 6.185e-07, 1.0, 0.0, 6.185e-07, 1.0, 0.0, 6.185e-07, 0.0, 9.634e-08, -1.0, 0.0, 9.634e-08, -1.0, 0.0, 9.634e-08, -1.0, 0.0, 3.211e-08, -1.0, 0.0, 3.211e-08, -1.0, 0.0, 3.211e-08, -1.0, 0.0, 1.0, 0.0, 0.0, 1.0, 0.0, 0.0, 1.0, 0.0, 0.0, 1.0, 0.0, 0.0, 1.0, 0.0, 0.0, 1.0, 0.0, -4.112e-06, -6.423e-08, 1.0, -4.112e-06, -6.423e-08, 1.0, -4.112e-06, -6.423e-08, 1.0, 4.112e-06, -7.003e-14, 1.0, 4.112e-06, -7.003e-14, 1.0, 4.112e-06, -7.003e-14, 1.0, 0.0, -1.0, 0.0, 0.0, -1.0, 0.0, 0.0, -1.0, 0.0, 0.0, -1.0, 3.418e-07, 0.0, -1.0, 3.418e-07, 0.0, -1.0, 3.418e-07, -0.5847, -0.8112, 0.0, -0.5847, -0.8112, 0.0, -0.5847, -0.8112, 0.0, -0.5847, -0.8112, 1.065e-06, -0.5847, -0.8112, 1.065e-06, -0.5847, -0.8112, 1.065e-06, -0.9885, -0.1515, 0.0, -0.9885, -0.1515, 0.0, -0.9885, -0.1515, 0.0, -0.9885, -0.1515, 0.0, -0.9885, -0.1515, 0.0, -0.9885, -0.1515, 0.0, -0.5158, -0.8567, 0.0, -0.5158, -0.8567, 0.0, -0.5158, -0.8567, 0.0, -0.5158, -0.8567, 0.0, -0.5158, -0.8567, 0.0, -0.5158, -0.8567, 0.0, 0.9926, 0.1212, 1.056e-06, 0.9926, 0.1212, 1.056e-06, 0.9926, 0.1212, 1.056e-06, 0.9926, 0.1212, 0.0, 0.9926, 0.1212, 0.0, 0.9926, 0.1212, 0.0, 0.6213, 0.7836, 5.177e-07, 0.6213, 0.7836, 5.177e-07, 0.6213, 0.7836, 5.177e-07, 0.6213, 0.7836, 3.334e-07, 0.6213, 0.7836, 3.334e-07, 0.6213, 0.7836, 3.334e-07, -1.0, 0.0, -8.931e-07, -1.0, 0.0, -8.931e-07, -1.0, 0.0, -8.931e-07, -1.0, 0.0, -5.358e-07, -1.0, 0.0, -5.358e-07, -1.0, 0.0, -5.358e-07, -0.1848, -0.05423, -0.9813, -0.1848, -0.05423, -0.9813, -0.1848, -0.05423, -0.9813, -2.197e-06, 1.093e-06, -1.0, -2.197e-06, 1.093e-06, -1.0, -2.197e-06, 1.093e-06, -1.0, 3.548e-06, -1.909e-06, -1.0, 3.548e-06, -1.909e-06, -1.0, 3.548e-06, -1.909e-06, -1.0, 2.784e-06, 0.0, -1.0, 2.784e-06, 0.0, -1.0, 2.784e-06, 0.0, -1.0, 0.0, 0.0, 1.0, 0.0, 0.0, 1.0, 0.0, 0.0, 1.0, 0.0, 0.0, 1.0, 0.0, 0.0, 1.0, 0.0, 0.0, 1.0, -0.1848, -0.05423, 0.9813, -0.1848, -0.05423, 0.9813, -0.1848, -0.05423, 0.9813, 0.0, 0.0, 1.0, 0.0, 0.0, 1.0, 0.0, 0.0, 1.0, 0.7596, -0.6504, 0.0, 0.7596, -0.6504, 0.0, 0.7596, -0.6504, 0.0, 0.7596, -0.6504, 0.0, 0.7596, -0.6504, 0.0, 0.7596, -0.6504, 0.0, 0.7596, 0.6504, 0.0, 0.7596, 0.6504, 0.0, 0.7596, 0.6504, 0.0, 0.7596, 0.6504, 0.0, 0.7596, 0.6504, 0.0, 0.7596, 0.6504, 0.0, 0.5036, 0.0, -0.864, 0.5036, 0.0, -0.864, 0.5036, 0.0, -0.864, 0.5036, 0.0, -0.864, 0.5036, 0.0, -0.864, 0.5036, 0.0, -0.864, 0.5036, 0.0, 0.864, 0.5036, 0.0, 0.864, 0.5036, 0.0, 0.864, 0.5036, -1.914e-07, 0.864, 0.5036, -1.914e-07, 0.864, 0.5036, -1.914e-07, 0.864])] * 3)])

# ---- objects
ob_window_01 = bpy.data.objects.new('window_01', me_untitled)
ob_lamp = bpy.data.objects.new('Lamp', light_lamp)
ob_camera = bpy.data.objects.new('Camera', cam_camera)

# ---- transforms, parenting, visibility, modifiers, constraints
ob_window_01.location = (0.0, 0.0, 0.0)
ob_window_01.rotation_euler = (1.571, -0.0, 0.0)
ob_window_01.scale = (0.01, 0.01, 0.01)
ob_window_01.color = (0.8, 0.8, 0.8, 1.0)
ob_window_01.lineart.crease_threshold = 0.0
ob_lamp.location = (4.076, 1.005, 5.904)
ob_lamp.rotation_euler = (0.6503, 0.05522, 1.866)
ob_lamp.lock_rotations_4d = False
ob_lamp.empty_display_type = 'ARROWS'
ob_lamp.color = (0.0, 0.0, 0.0, 0.0)
ob_lamp.lineart.crease_threshold = 0.0
ob_camera.location = (7.481, -6.508, 5.344)
ob_camera.rotation_euler = (1.109, 0.0, 0.8149)
ob_camera.lock_rotations_4d = False
ob_camera.empty_display_type = 'ARROWS'
ob_camera.color = (0.0, 0.0, 0.0, 0.0)
ob_camera.display_type = 'WIRE'
ob_camera.lineart.crease_threshold = 0.0

# ---- collection membership
col_collection_1.objects.link(ob_window_01)
col_collection_1.objects.link(ob_lamp)
col_collection_1.objects.link(ob_camera)

# ---- scene / render settings (as saved in the file)
scene.camera = ob_camera
scene.frame_start = 1; scene.frame_end = 250; scene.frame_set(1)
scene.render.engine = 'BLENDER_EEVEE_NEXT'
scene.render.resolution_percentage = 50
scene.render.fps = 30
scene.render.dither_intensity = 0.0
scene.cycles.use_denoising = False
scene.cycles.samples = 128
scene.cycles.sampling_pattern = 'TABULATED_SOBOL'
scene.cycles.use_adaptive_sampling = False
scene.cycles.use_light_tree = False
scene.cycles.blur_glossy = 0.0
scene.cycles.sample_clamp_indirect = 0.0
scene.view_settings.view_transform = 'Standard'
bpy.context.view_layer.update()

